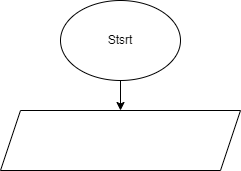

The diagram above was exported from draw.io. Its source (the exported page's mxGraphModel, read from the mxfile embedded in the PNG):
<mxGraphModel dx="901" dy="554" grid="1" gridSize="10" guides="1" tooltips="1" connect="1" arrows="1" fold="1" page="1" pageScale="1" pageWidth="827" pageHeight="1169" math="0" shadow="0">
  <root>
    <mxCell id="0" />
    <mxCell id="1" parent="0" />
    <mxCell id="4" value="" style="edgeStyle=none;html=1;" edge="1" parent="1" source="2" target="3">
      <mxGeometry relative="1" as="geometry" />
    </mxCell>
    <mxCell id="2" value="Stsrt" style="ellipse;whiteSpace=wrap;html=1;" vertex="1" parent="1">
      <mxGeometry x="310" y="10" width="120" height="80" as="geometry" />
    </mxCell>
    <mxCell id="3" value="" style="shape=parallelogram;perimeter=parallelogramPerimeter;whiteSpace=wrap;html=1;fixedSize=1;" vertex="1" parent="1">
      <mxGeometry x="250" y="120" width="240" height="60" as="geometry" />
    </mxCell>
  </root>
</mxGraphModel>